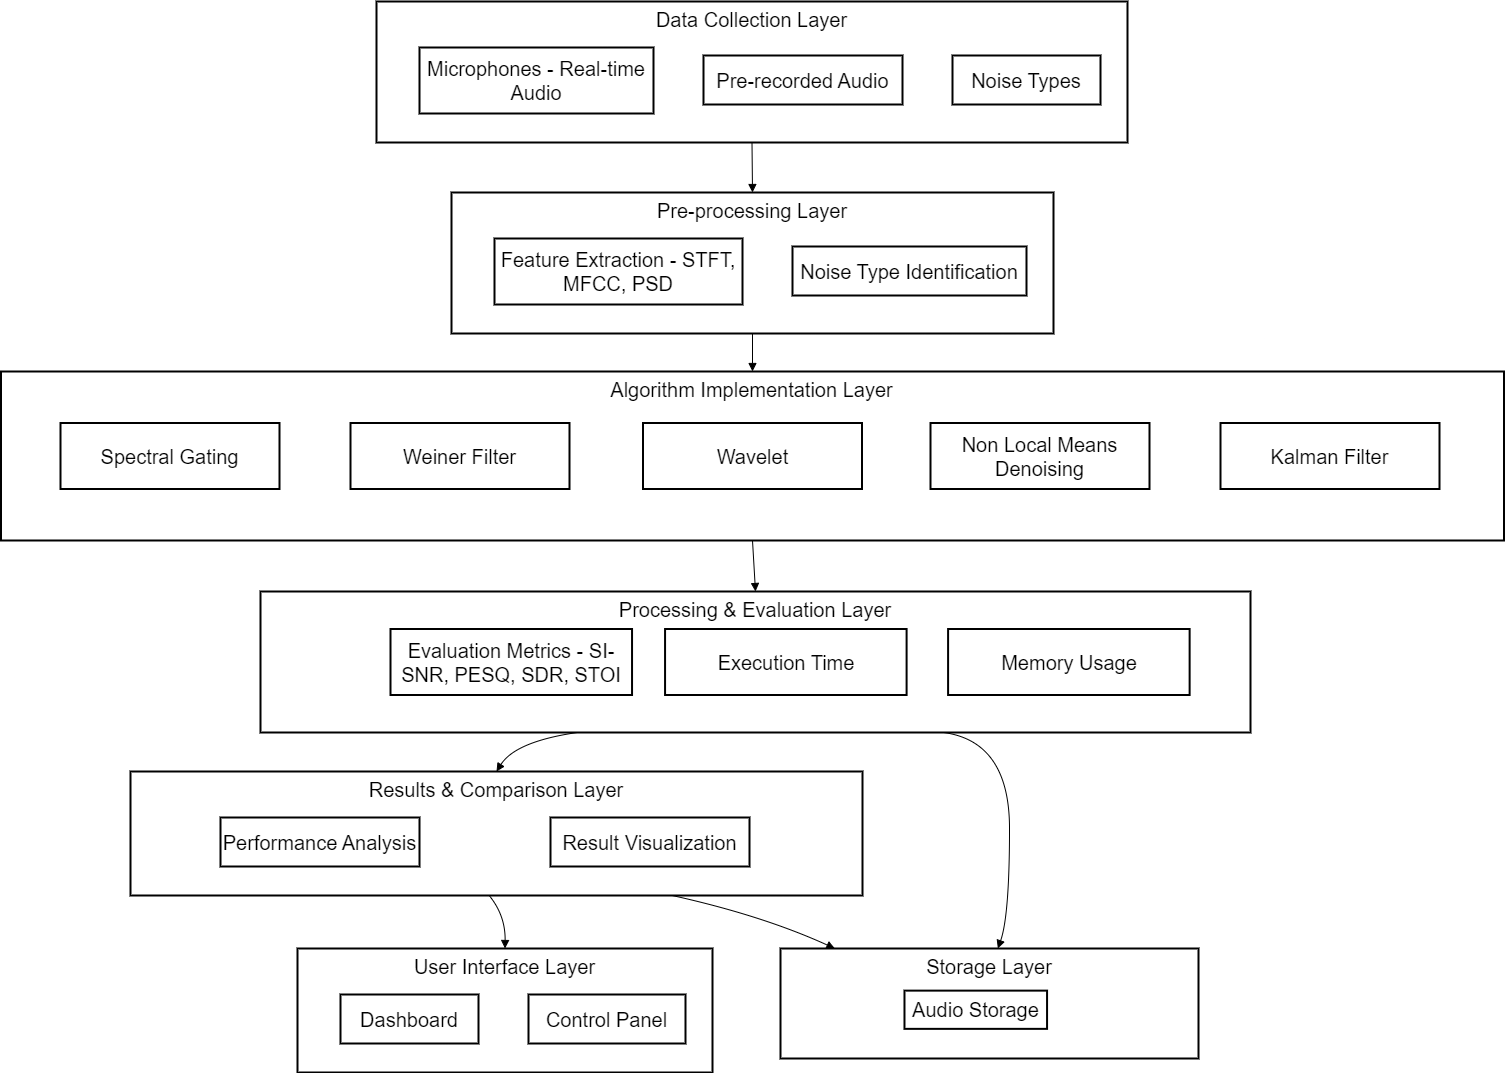

The diagram above was exported from draw.io. Its source (the exported page's mxGraphModel, read from the mxfile embedded in the PNG):
<mxGraphModel dx="2867" dy="1324" grid="1" gridSize="10" guides="1" tooltips="1" connect="1" arrows="1" fold="1" page="1" pageScale="1" pageWidth="1100" pageHeight="850" math="0" shadow="0">
  <root>
    <mxCell id="0" />
    <mxCell id="1" parent="0" />
    <mxCell id="KDG3EiKcTCLDjIgfVo8k-2" value="Storage Layer" style="whiteSpace=wrap;strokeWidth=2;verticalAlign=top;fontSize=20;" parent="1" vertex="1">
      <mxGeometry x="800" y="1237" width="418" height="110" as="geometry" />
    </mxCell>
    <mxCell id="KDG3EiKcTCLDjIgfVo8k-3" value="Audio Storage" style="whiteSpace=wrap;strokeWidth=2;fontSize=20;" parent="KDG3EiKcTCLDjIgfVo8k-2" vertex="1">
      <mxGeometry x="123.98305084745762" y="42.12765957446808" width="142.58050847457628" height="38.22695035460993" as="geometry" />
    </mxCell>
    <mxCell id="KDG3EiKcTCLDjIgfVo8k-5" value="User Interface Layer" style="whiteSpace=wrap;strokeWidth=2;verticalAlign=top;fontSize=20;" parent="1" vertex="1">
      <mxGeometry x="317" y="1237" width="415" height="124" as="geometry" />
    </mxCell>
    <mxCell id="KDG3EiKcTCLDjIgfVo8k-6" value="Dashboard" style="whiteSpace=wrap;strokeWidth=2;fontSize=20;" parent="KDG3EiKcTCLDjIgfVo8k-5" vertex="1">
      <mxGeometry x="43" y="46" width="138" height="49" as="geometry" />
    </mxCell>
    <mxCell id="KDG3EiKcTCLDjIgfVo8k-7" value="Control Panel" style="whiteSpace=wrap;strokeWidth=2;fontSize=20;" parent="KDG3EiKcTCLDjIgfVo8k-5" vertex="1">
      <mxGeometry x="231" y="46" width="157" height="49" as="geometry" />
    </mxCell>
    <mxCell id="KDG3EiKcTCLDjIgfVo8k-8" value="Results &amp; Comparison Layer" style="whiteSpace=wrap;strokeWidth=2;verticalAlign=top;fontSize=20;" parent="1" vertex="1">
      <mxGeometry x="150" y="1060" width="732" height="124" as="geometry" />
    </mxCell>
    <mxCell id="KDG3EiKcTCLDjIgfVo8k-10" value="Result Visualization" style="whiteSpace=wrap;strokeWidth=2;fontSize=20;" parent="KDG3EiKcTCLDjIgfVo8k-8" vertex="1">
      <mxGeometry x="420" y="46" width="199" height="49" as="geometry" />
    </mxCell>
    <mxCell id="53w0d-0Z3f9W81jgBA9g-17" value="Performance Analysis" style="whiteSpace=wrap;strokeWidth=2;fontSize=20;" vertex="1" parent="KDG3EiKcTCLDjIgfVo8k-8">
      <mxGeometry x="90" y="46" width="199" height="49" as="geometry" />
    </mxCell>
    <mxCell id="KDG3EiKcTCLDjIgfVo8k-12" value="Processing &amp; Evaluation Layer" style="whiteSpace=wrap;strokeWidth=2;verticalAlign=top;fontSize=20;" parent="1" vertex="1">
      <mxGeometry x="280" y="880" width="990" height="141" as="geometry" />
    </mxCell>
    <mxCell id="KDG3EiKcTCLDjIgfVo8k-14" value="Evaluation Metrics - SI-SNR, PESQ, SDR, STOI" style="whiteSpace=wrap;strokeWidth=2;fontSize=20;" parent="KDG3EiKcTCLDjIgfVo8k-12" vertex="1">
      <mxGeometry x="130.0042001611667" y="37.5" width="241.53614457831318" height="66" as="geometry" />
    </mxCell>
    <mxCell id="53w0d-0Z3f9W81jgBA9g-14" value="Execution Time" style="whiteSpace=wrap;strokeWidth=2;fontSize=20;" vertex="1" parent="KDG3EiKcTCLDjIgfVo8k-12">
      <mxGeometry x="404.55558678433147" y="37.5" width="241.53614457831318" height="66" as="geometry" />
    </mxCell>
    <mxCell id="53w0d-0Z3f9W81jgBA9g-15" value="Memory Usage" style="whiteSpace=wrap;strokeWidth=2;fontSize=20;" vertex="1" parent="KDG3EiKcTCLDjIgfVo8k-12">
      <mxGeometry x="687.5857662296821" y="37.5" width="241.53614457831318" height="66" as="geometry" />
    </mxCell>
    <mxCell id="KDG3EiKcTCLDjIgfVo8k-17" value="Algorithm Implementation Layer" style="whiteSpace=wrap;strokeWidth=2;verticalAlign=top;fontSize=20;" parent="1" vertex="1">
      <mxGeometry x="20.5" y="660" width="1503" height="169" as="geometry" />
    </mxCell>
    <mxCell id="53w0d-0Z3f9W81jgBA9g-1" value="Wavelet" style="whiteSpace=wrap;strokeWidth=2;fontSize=20;" vertex="1" parent="KDG3EiKcTCLDjIgfVo8k-17">
      <mxGeometry x="642" y="51.5" width="219" height="66" as="geometry" />
    </mxCell>
    <mxCell id="53w0d-0Z3f9W81jgBA9g-8" value="Weiner Filter" style="whiteSpace=wrap;strokeWidth=2;fontSize=20;" vertex="1" parent="KDG3EiKcTCLDjIgfVo8k-17">
      <mxGeometry x="349.5" y="51.5" width="219" height="66" as="geometry" />
    </mxCell>
    <mxCell id="53w0d-0Z3f9W81jgBA9g-9" value="Spectral Gating" style="whiteSpace=wrap;strokeWidth=2;fontSize=20;" vertex="1" parent="KDG3EiKcTCLDjIgfVo8k-17">
      <mxGeometry x="59.5" y="51.5" width="219" height="66" as="geometry" />
    </mxCell>
    <mxCell id="53w0d-0Z3f9W81jgBA9g-11" value="Non Local Means Denoising" style="whiteSpace=wrap;strokeWidth=2;fontSize=20;" vertex="1" parent="KDG3EiKcTCLDjIgfVo8k-17">
      <mxGeometry x="929.5" y="51.5" width="219" height="66" as="geometry" />
    </mxCell>
    <mxCell id="53w0d-0Z3f9W81jgBA9g-12" value="Kalman Filter" style="whiteSpace=wrap;strokeWidth=2;fontSize=20;" vertex="1" parent="KDG3EiKcTCLDjIgfVo8k-17">
      <mxGeometry x="1219.5" y="51.5" width="219" height="66" as="geometry" />
    </mxCell>
    <mxCell id="KDG3EiKcTCLDjIgfVo8k-24" value="Pre-processing Layer" style="whiteSpace=wrap;strokeWidth=2;verticalAlign=top;fontSize=20;" parent="1" vertex="1">
      <mxGeometry x="471" y="481" width="602" height="141" as="geometry" />
    </mxCell>
    <mxCell id="KDG3EiKcTCLDjIgfVo8k-25" value="Feature Extraction - STFT, MFCC, PSD" style="whiteSpace=wrap;strokeWidth=2;fontSize=20;" parent="KDG3EiKcTCLDjIgfVo8k-24" vertex="1">
      <mxGeometry x="43" y="46" width="248" height="66" as="geometry" />
    </mxCell>
    <mxCell id="KDG3EiKcTCLDjIgfVo8k-26" value="Noise Type Identification" style="whiteSpace=wrap;strokeWidth=2;fontSize=20;" parent="KDG3EiKcTCLDjIgfVo8k-24" vertex="1">
      <mxGeometry x="341" y="54" width="234" height="49" as="geometry" />
    </mxCell>
    <mxCell id="KDG3EiKcTCLDjIgfVo8k-27" value="Data Collection Layer" style="whiteSpace=wrap;strokeWidth=2;verticalAlign=top;fontSize=20;" parent="1" vertex="1">
      <mxGeometry x="396" y="290" width="751" height="141" as="geometry" />
    </mxCell>
    <mxCell id="KDG3EiKcTCLDjIgfVo8k-28" value="Microphones - Real-time Audio" style="whiteSpace=wrap;strokeWidth=2;fontSize=20;" parent="KDG3EiKcTCLDjIgfVo8k-27" vertex="1">
      <mxGeometry x="43" y="46" width="234" height="66" as="geometry" />
    </mxCell>
    <mxCell id="KDG3EiKcTCLDjIgfVo8k-29" value="Pre-recorded Audio" style="whiteSpace=wrap;strokeWidth=2;fontSize=20;" parent="KDG3EiKcTCLDjIgfVo8k-27" vertex="1">
      <mxGeometry x="327" y="54" width="199" height="49" as="geometry" />
    </mxCell>
    <mxCell id="KDG3EiKcTCLDjIgfVo8k-30" value="Noise Types" style="whiteSpace=wrap;strokeWidth=2;fontSize=20;" parent="KDG3EiKcTCLDjIgfVo8k-27" vertex="1">
      <mxGeometry x="576" y="54" width="148" height="49" as="geometry" />
    </mxCell>
    <mxCell id="KDG3EiKcTCLDjIgfVo8k-31" value="" style="curved=1;startArrow=none;endArrow=block;exitX=0.5;exitY=1;entryX=0.5;entryY=0;rounded=0;fontSize=20;" parent="1" source="KDG3EiKcTCLDjIgfVo8k-27" target="KDG3EiKcTCLDjIgfVo8k-24" edge="1">
      <mxGeometry relative="1" as="geometry">
        <Array as="points" />
      </mxGeometry>
    </mxCell>
    <mxCell id="KDG3EiKcTCLDjIgfVo8k-32" value="" style="curved=1;startArrow=none;endArrow=block;exitX=0.5;exitY=1;entryX=0.5;entryY=0;rounded=0;fontSize=20;" parent="1" source="KDG3EiKcTCLDjIgfVo8k-24" target="KDG3EiKcTCLDjIgfVo8k-17" edge="1">
      <mxGeometry relative="1" as="geometry">
        <Array as="points" />
      </mxGeometry>
    </mxCell>
    <mxCell id="KDG3EiKcTCLDjIgfVo8k-33" value="" style="curved=1;startArrow=none;endArrow=block;exitX=0.5;exitY=1;entryX=0.5;entryY=0;rounded=0;fontSize=20;" parent="1" source="KDG3EiKcTCLDjIgfVo8k-17" target="KDG3EiKcTCLDjIgfVo8k-12" edge="1">
      <mxGeometry relative="1" as="geometry">
        <Array as="points" />
      </mxGeometry>
    </mxCell>
    <mxCell id="KDG3EiKcTCLDjIgfVo8k-34" value="" style="curved=1;startArrow=none;endArrow=block;exitX=0.32;exitY=1;entryX=0.5;entryY=0;rounded=0;fontSize=20;" parent="1" source="KDG3EiKcTCLDjIgfVo8k-12" target="KDG3EiKcTCLDjIgfVo8k-8" edge="1">
      <mxGeometry relative="1" as="geometry">
        <Array as="points">
          <mxPoint x="535" y="1030" />
        </Array>
      </mxGeometry>
    </mxCell>
    <mxCell id="KDG3EiKcTCLDjIgfVo8k-35" value="" style="curved=1;startArrow=none;endArrow=block;exitX=0.49;exitY=1;entryX=0.5;entryY=0;rounded=0;fontSize=20;" parent="1" source="KDG3EiKcTCLDjIgfVo8k-8" target="KDG3EiKcTCLDjIgfVo8k-5" edge="1">
      <mxGeometry relative="1" as="geometry">
        <Array as="points">
          <mxPoint x="525" y="1204" />
        </Array>
      </mxGeometry>
    </mxCell>
    <mxCell id="KDG3EiKcTCLDjIgfVo8k-36" value="" style="curved=1;startArrow=none;endArrow=block;exitX=0.69;exitY=1;entryX=0.52;entryY=0;rounded=0;fontSize=20;" parent="1" source="KDG3EiKcTCLDjIgfVo8k-12" target="KDG3EiKcTCLDjIgfVo8k-2" edge="1">
      <mxGeometry relative="1" as="geometry">
        <Array as="points">
          <mxPoint x="1029" y="1030" />
          <mxPoint x="1029" y="1204" />
        </Array>
      </mxGeometry>
    </mxCell>
    <mxCell id="KDG3EiKcTCLDjIgfVo8k-37" value="" style="curved=1;startArrow=none;endArrow=block;exitX=0.74;exitY=1;entryX=0.13;entryY=0;rounded=0;fontSize=20;" parent="1" source="KDG3EiKcTCLDjIgfVo8k-8" target="KDG3EiKcTCLDjIgfVo8k-2" edge="1">
      <mxGeometry relative="1" as="geometry">
        <Array as="points">
          <mxPoint x="782" y="1204" />
        </Array>
      </mxGeometry>
    </mxCell>
  </root>
</mxGraphModel>